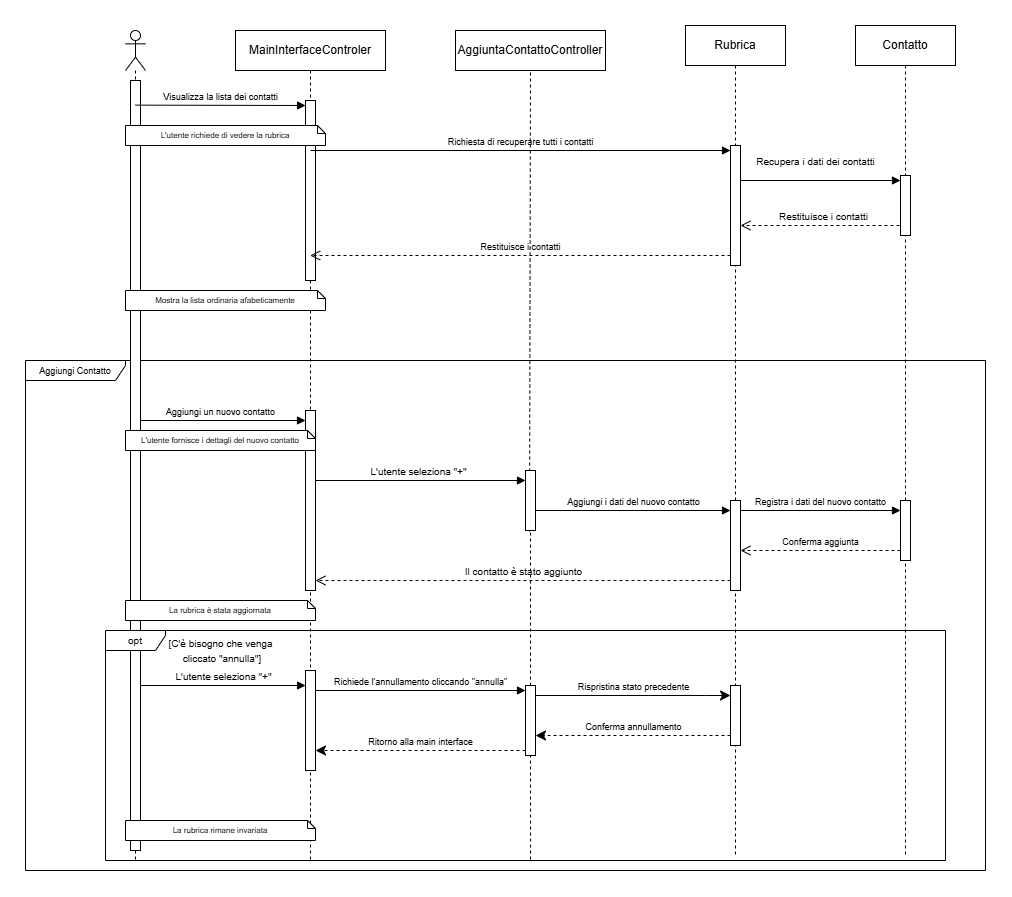

The diagram above was exported from draw.io. Its source (the exported page's mxGraphModel, read from the mxfile embedded in the PNG):
<mxGraphModel dx="1195" dy="615" grid="1" gridSize="10" guides="1" tooltips="1" connect="1" arrows="1" fold="1" page="1" pageScale="1" pageWidth="3000" pageHeight="2000" math="0" shadow="0">
  <root>
    <mxCell id="0" />
    <mxCell id="1" parent="0" />
    <mxCell id="Tuqmf7NqczE6ZSL97faf-136" value="" style="shape=umlLifeline;perimeter=lifelinePerimeter;whiteSpace=wrap;html=1;container=1;dropTarget=0;collapsible=0;recursiveResize=0;outlineConnect=0;portConstraint=eastwest;newEdgeStyle={&quot;curved&quot;:0,&quot;rounded&quot;:0};participant=umlActor;" vertex="1" parent="1">
      <mxGeometry x="1960" y="695" width="20" height="830" as="geometry" />
    </mxCell>
    <mxCell id="Tuqmf7NqczE6ZSL97faf-137" value="MainInterfaceControler" style="shape=umlLifeline;perimeter=lifelinePerimeter;whiteSpace=wrap;html=1;container=1;dropTarget=0;collapsible=0;recursiveResize=0;outlineConnect=0;portConstraint=eastwest;newEdgeStyle={&quot;curved&quot;:0,&quot;rounded&quot;:0};" vertex="1" parent="1">
      <mxGeometry x="2070" y="695" width="150" height="830" as="geometry" />
    </mxCell>
    <mxCell id="Tuqmf7NqczE6ZSL97faf-138" value="" style="html=1;points=[[0,0,0,0,5],[0,1,0,0,-5],[1,0,0,0,5],[1,1,0,0,-5]];perimeter=orthogonalPerimeter;outlineConnect=0;targetShapes=umlLifeline;portConstraint=eastwest;newEdgeStyle={&quot;curved&quot;:0,&quot;rounded&quot;:0};" vertex="1" parent="Tuqmf7NqczE6ZSL97faf-137">
      <mxGeometry x="70" y="640" width="10" height="100" as="geometry" />
    </mxCell>
    <mxCell id="Tuqmf7NqczE6ZSL97faf-139" value="" style="html=1;points=[[0,0,0,0,5],[0,1,0,0,-5],[1,0,0,0,5],[1,1,0,0,-5]];perimeter=orthogonalPerimeter;outlineConnect=0;targetShapes=umlLifeline;portConstraint=eastwest;newEdgeStyle={&quot;curved&quot;:0,&quot;rounded&quot;:0};" vertex="1" parent="Tuqmf7NqczE6ZSL97faf-137">
      <mxGeometry x="70" y="70" width="10" height="180" as="geometry" />
    </mxCell>
    <mxCell id="Tuqmf7NqczE6ZSL97faf-140" value="Rubrica" style="shape=umlLifeline;perimeter=lifelinePerimeter;whiteSpace=wrap;html=1;container=1;dropTarget=0;collapsible=0;recursiveResize=0;outlineConnect=0;portConstraint=eastwest;newEdgeStyle={&quot;curved&quot;:0,&quot;rounded&quot;:0};" vertex="1" parent="1">
      <mxGeometry x="2520" y="690" width="100" height="830" as="geometry" />
    </mxCell>
    <mxCell id="Tuqmf7NqczE6ZSL97faf-141" value="" style="html=1;points=[[0,0,0,0,5],[0,1,0,0,-5],[1,0,0,0,5],[1,1,0,0,-5]];perimeter=orthogonalPerimeter;outlineConnect=0;targetShapes=umlLifeline;portConstraint=eastwest;newEdgeStyle={&quot;curved&quot;:0,&quot;rounded&quot;:0};" vertex="1" parent="Tuqmf7NqczE6ZSL97faf-140">
      <mxGeometry x="45" y="120" width="10" height="120" as="geometry" />
    </mxCell>
    <mxCell id="Tuqmf7NqczE6ZSL97faf-142" value="Contatto" style="shape=umlLifeline;perimeter=lifelinePerimeter;whiteSpace=wrap;html=1;container=1;dropTarget=0;collapsible=0;recursiveResize=0;outlineConnect=0;portConstraint=eastwest;newEdgeStyle={&quot;curved&quot;:0,&quot;rounded&quot;:0};" vertex="1" parent="1">
      <mxGeometry x="2690" y="690" width="100" height="830" as="geometry" />
    </mxCell>
    <mxCell id="Tuqmf7NqczE6ZSL97faf-143" value="&lt;font size=&quot;1&quot;&gt;Restituisce i contatti&lt;/font&gt;" style="html=1;verticalAlign=bottom;endArrow=open;dashed=1;endSize=8;curved=0;rounded=0;" edge="1" parent="Tuqmf7NqczE6ZSL97faf-142" target="Tuqmf7NqczE6ZSL97faf-141">
      <mxGeometry relative="1" as="geometry">
        <mxPoint x="50" y="200" as="sourcePoint" />
        <mxPoint x="-30" y="200" as="targetPoint" />
        <mxPoint as="offset" />
      </mxGeometry>
    </mxCell>
    <mxCell id="Tuqmf7NqczE6ZSL97faf-144" value="" style="html=1;points=[[0,0,0,0,5],[0,1,0,0,-5],[1,0,0,0,5],[1,1,0,0,-5]];perimeter=orthogonalPerimeter;outlineConnect=0;targetShapes=umlLifeline;portConstraint=eastwest;newEdgeStyle={&quot;curved&quot;:0,&quot;rounded&quot;:0};" vertex="1" parent="Tuqmf7NqczE6ZSL97faf-142">
      <mxGeometry x="45" y="150" width="10" height="60" as="geometry" />
    </mxCell>
    <mxCell id="Tuqmf7NqczE6ZSL97faf-145" value="&lt;font style=&quot;font-size: 9px;&quot;&gt;Aggiungi Contatto&lt;/font&gt;" style="shape=umlFrame;whiteSpace=wrap;html=1;pointerEvents=0;width=100;height=20;" vertex="1" parent="1">
      <mxGeometry x="1860" y="1025" width="960" height="510" as="geometry" />
    </mxCell>
    <mxCell id="Tuqmf7NqczE6ZSL97faf-146" value="&lt;font style=&quot;font-size: 9px;&quot;&gt;Aggiungi un nuovo contatto&lt;/font&gt;" style="html=1;verticalAlign=bottom;endArrow=block;curved=0;rounded=0;" edge="1" parent="1" target="Tuqmf7NqczE6ZSL97faf-151">
      <mxGeometry x="0.0016" width="80" relative="1" as="geometry">
        <mxPoint x="1969.9285714285716" y="1085" as="sourcePoint" />
        <mxPoint x="2090" y="1085" as="targetPoint" />
        <mxPoint as="offset" />
      </mxGeometry>
    </mxCell>
    <mxCell id="Tuqmf7NqczE6ZSL97faf-147" value="&lt;font size=&quot;1&quot;&gt;L'utente seleziona &quot;+&quot;&lt;/font&gt;" style="html=1;verticalAlign=bottom;endArrow=block;curved=0;rounded=0;" edge="1" parent="1" target="Tuqmf7NqczE6ZSL97faf-168">
      <mxGeometry x="0.0016" width="80" relative="1" as="geometry">
        <mxPoint x="2145" y="1145" as="sourcePoint" />
        <mxPoint x="2360" y="1145" as="targetPoint" />
        <mxPoint as="offset" />
      </mxGeometry>
    </mxCell>
    <mxCell id="Tuqmf7NqczE6ZSL97faf-148" value="" style="html=1;points=[[0,0,0,0,5],[0,1,0,0,-5],[1,0,0,0,5],[1,1,0,0,-5]];perimeter=orthogonalPerimeter;outlineConnect=0;targetShapes=umlLifeline;portConstraint=eastwest;newEdgeStyle={&quot;curved&quot;:0,&quot;rounded&quot;:0};" vertex="1" parent="1">
      <mxGeometry x="2565" y="1165" width="10" height="90" as="geometry" />
    </mxCell>
    <mxCell id="Tuqmf7NqczE6ZSL97faf-149" value="" style="html=1;points=[[0,0,0,0,5],[0,1,0,0,-5],[1,0,0,0,5],[1,1,0,0,-5]];perimeter=orthogonalPerimeter;outlineConnect=0;targetShapes=umlLifeline;portConstraint=eastwest;newEdgeStyle={&quot;curved&quot;:0,&quot;rounded&quot;:0};" vertex="1" parent="1">
      <mxGeometry x="1965" y="745" width="10" height="770" as="geometry" />
    </mxCell>
    <mxCell id="Tuqmf7NqczE6ZSL97faf-150" value="&lt;font size=&quot;1&quot;&gt;Il contatto è stato aggiunto&lt;/font&gt;" style="html=1;verticalAlign=bottom;endArrow=open;dashed=1;endSize=8;curved=0;rounded=0;" edge="1" parent="1" source="Tuqmf7NqczE6ZSL97faf-148" target="Tuqmf7NqczE6ZSL97faf-151">
      <mxGeometry relative="1" as="geometry">
        <mxPoint x="2560" y="1245" as="sourcePoint" />
        <mxPoint x="2175" y="1255" as="targetPoint" />
        <Array as="points">
          <mxPoint x="2320" y="1245" />
        </Array>
      </mxGeometry>
    </mxCell>
    <mxCell id="Tuqmf7NqczE6ZSL97faf-151" value="" style="html=1;points=[[0,0,0,0,5],[0,1,0,0,-5],[1,0,0,0,5],[1,1,0,0,-5]];perimeter=orthogonalPerimeter;outlineConnect=0;targetShapes=umlLifeline;portConstraint=eastwest;newEdgeStyle={&quot;curved&quot;:0,&quot;rounded&quot;:0};" vertex="1" parent="1">
      <mxGeometry x="2140" y="1075" width="10" height="180" as="geometry" />
    </mxCell>
    <mxCell id="Tuqmf7NqczE6ZSL97faf-152" value="&lt;span style=&quot;font-size: 8px;&quot;&gt;La rubrica è stata aggiornata&lt;/span&gt;" style="shape=note2;boundedLbl=1;whiteSpace=wrap;html=1;size=8;verticalAlign=middle;align=center;gradientColor=none;fontSize=9;" vertex="1" parent="1">
      <mxGeometry x="1960" y="1265" width="190" height="20" as="geometry" />
    </mxCell>
    <mxCell id="Tuqmf7NqczE6ZSL97faf-153" value="&lt;font size=&quot;1&quot;&gt;opt&lt;/font&gt;" style="shape=umlFrame;whiteSpace=wrap;html=1;pointerEvents=0;width=60;height=20;" vertex="1" parent="1">
      <mxGeometry x="1940" y="1295" width="840" height="230" as="geometry" />
    </mxCell>
    <mxCell id="Tuqmf7NqczE6ZSL97faf-154" value="&lt;font size=&quot;1&quot;&gt;[C'è bisogno che venga&lt;/font&gt;&lt;div&gt;&lt;font size=&quot;1&quot;&gt;&amp;nbsp;cliccato &quot;annulla&quot;]&lt;/font&gt;&lt;/div&gt;" style="text;html=1;align=center;verticalAlign=middle;resizable=0;points=[];autosize=1;strokeColor=none;fillColor=none;" vertex="1" parent="1">
      <mxGeometry x="1990" y="1295" width="130" height="40" as="geometry" />
    </mxCell>
    <mxCell id="Tuqmf7NqczE6ZSL97faf-155" value="&lt;span style=&quot;font-size: x-small;&quot;&gt;L'utente seleziona &quot;+&quot;&lt;/span&gt;" style="html=1;verticalAlign=bottom;endArrow=block;curved=0;rounded=0;" edge="1" parent="1">
      <mxGeometry x="0.0016" width="80" relative="1" as="geometry">
        <mxPoint x="1975" y="1350" as="sourcePoint" />
        <mxPoint x="2140.0699999999997" y="1350" as="targetPoint" />
        <mxPoint as="offset" />
      </mxGeometry>
    </mxCell>
    <mxCell id="Tuqmf7NqczE6ZSL97faf-156" value="&lt;font style=&quot;font-size: 9px;&quot;&gt;Rispristina stato precedente&lt;/font&gt;" style="html=1;verticalAlign=bottom;endArrow=classic;endSize=8;curved=0;rounded=0;endFill=1;startArrow=none;startFill=0;" edge="1" parent="1" source="Tuqmf7NqczE6ZSL97faf-176" target="Tuqmf7NqczE6ZSL97faf-174">
      <mxGeometry relative="1" as="geometry">
        <mxPoint x="2800" y="1395" as="sourcePoint" />
        <mxPoint x="2580" y="1393" as="targetPoint" />
        <Array as="points">
          <mxPoint x="2540" y="1360" />
        </Array>
      </mxGeometry>
    </mxCell>
    <mxCell id="Tuqmf7NqczE6ZSL97faf-157" value="&lt;font style=&quot;font-size: 9px;&quot;&gt;Conferma annullamento&lt;/font&gt;" style="html=1;verticalAlign=bottom;endArrow=classic;dashed=1;endSize=8;curved=0;rounded=0;endFill=1;startArrow=none;startFill=0;exitX=0;exitY=1;exitDx=0;exitDy=-5;exitPerimeter=0;" edge="1" parent="1" target="Tuqmf7NqczE6ZSL97faf-176">
      <mxGeometry relative="1" as="geometry">
        <mxPoint x="2565" y="1400" as="sourcePoint" />
        <mxPoint x="2370" y="1400" as="targetPoint" />
      </mxGeometry>
    </mxCell>
    <mxCell id="Tuqmf7NqczE6ZSL97faf-158" value="&lt;font style=&quot;font-size: 8px;&quot;&gt;L'utente fornisce i dettagli del nuovo contatto&lt;/font&gt;" style="shape=note2;boundedLbl=1;whiteSpace=wrap;html=1;size=8;verticalAlign=middle;align=center;gradientColor=none;fontSize=9;" vertex="1" parent="1">
      <mxGeometry x="1960" y="1095" width="190" height="20" as="geometry" />
    </mxCell>
    <mxCell id="Tuqmf7NqczE6ZSL97faf-159" value="&lt;span style=&quot;font-size: 8px;&quot;&gt;La rubrica rimane invariata&lt;/span&gt;" style="shape=note2;boundedLbl=1;whiteSpace=wrap;html=1;size=8;verticalAlign=middle;align=center;gradientColor=none;fontSize=9;" vertex="1" parent="1">
      <mxGeometry x="1960" y="1485" width="190" height="20" as="geometry" />
    </mxCell>
    <mxCell id="Tuqmf7NqczE6ZSL97faf-160" value="&lt;font style=&quot;font-size: 8px;&quot;&gt;L'utente richiede di vedere la rubrica&lt;/font&gt;" style="shape=note2;boundedLbl=1;whiteSpace=wrap;html=1;size=8;verticalAlign=middle;align=center;gradientColor=none;fontSize=9;" vertex="1" parent="1">
      <mxGeometry x="1960" y="790" width="200" height="20" as="geometry" />
    </mxCell>
    <mxCell id="Tuqmf7NqczE6ZSL97faf-161" value="&lt;font style=&quot;font-size: 9px;&quot;&gt;Visualizza la lista dei contatti&lt;/font&gt;" style="html=1;verticalAlign=bottom;endArrow=block;curved=0;rounded=0;exitX=0.5;exitY=0.032;exitDx=0;exitDy=0;exitPerimeter=0;" edge="1" parent="1" source="Tuqmf7NqczE6ZSL97faf-149">
      <mxGeometry x="0.0016" width="80" relative="1" as="geometry">
        <mxPoint x="1980" y="770" as="sourcePoint" />
        <mxPoint x="2140.0699999999997" y="770" as="targetPoint" />
        <mxPoint as="offset" />
      </mxGeometry>
    </mxCell>
    <mxCell id="Tuqmf7NqczE6ZSL97faf-162" value="&lt;span style=&quot;font-size: 8px;&quot;&gt;Mostra la lista ordinaria afabeticamente&lt;/span&gt;" style="shape=note2;boundedLbl=1;whiteSpace=wrap;html=1;size=8;verticalAlign=middle;align=center;gradientColor=none;fontSize=9;" vertex="1" parent="1">
      <mxGeometry x="1960" y="955" width="200" height="20" as="geometry" />
    </mxCell>
    <mxCell id="Tuqmf7NqczE6ZSL97faf-163" value="AggiuntaContattoController" style="rounded=0;whiteSpace=wrap;html=1;" vertex="1" parent="1">
      <mxGeometry x="2290" y="695" width="150" height="40" as="geometry" />
    </mxCell>
    <mxCell id="Tuqmf7NqczE6ZSL97faf-164" value="&lt;font style=&quot;font-size: 9px;&quot;&gt;Richiesta di recuperare tutti i contatti&lt;/font&gt;" style="html=1;verticalAlign=bottom;endArrow=block;curved=0;rounded=0;" edge="1" parent="1" target="Tuqmf7NqczE6ZSL97faf-141">
      <mxGeometry width="80" relative="1" as="geometry">
        <mxPoint x="2145" y="815" as="sourcePoint" />
        <mxPoint x="2530" y="820" as="targetPoint" />
        <mxPoint as="offset" />
      </mxGeometry>
    </mxCell>
    <mxCell id="Tuqmf7NqczE6ZSL97faf-165" value="&lt;font style=&quot;font-size: 9px;&quot;&gt;Restituisce i contatti&lt;/font&gt;" style="html=1;verticalAlign=bottom;endArrow=open;dashed=1;endSize=8;curved=0;rounded=0;" edge="1" parent="1" source="Tuqmf7NqczE6ZSL97faf-141" target="Tuqmf7NqczE6ZSL97faf-137">
      <mxGeometry relative="1" as="geometry">
        <mxPoint x="2545" y="930" as="sourcePoint" />
        <mxPoint x="2320" y="920" as="targetPoint" />
        <Array as="points">
          <mxPoint x="2490" y="920" />
        </Array>
        <mxPoint as="offset" />
      </mxGeometry>
    </mxCell>
    <mxCell id="Tuqmf7NqczE6ZSL97faf-166" value="" style="endArrow=none;dashed=1;html=1;rounded=0;entryX=0.5;entryY=1;entryDx=0;entryDy=0;exitX=0.402;exitY=1.017;exitDx=0;exitDy=0;exitPerimeter=0;" edge="1" parent="1" source="Tuqmf7NqczE6ZSL97faf-168" target="Tuqmf7NqczE6ZSL97faf-163">
      <mxGeometry width="50" height="50" relative="1" as="geometry">
        <mxPoint x="2330" y="795" as="sourcePoint" />
        <mxPoint x="2380" y="745" as="targetPoint" />
      </mxGeometry>
    </mxCell>
    <mxCell id="Tuqmf7NqczE6ZSL97faf-167" value="" style="endArrow=none;dashed=1;html=1;rounded=0;entryX=0.5;entryY=1;entryDx=0;entryDy=0;exitX=0.506;exitY=0.996;exitDx=0;exitDy=0;exitPerimeter=0;" edge="1" parent="1" source="Tuqmf7NqczE6ZSL97faf-153" target="Tuqmf7NqczE6ZSL97faf-168">
      <mxGeometry width="50" height="50" relative="1" as="geometry">
        <mxPoint x="2364.02" y="1435.85" as="sourcePoint" />
        <mxPoint x="2365" y="735" as="targetPoint" />
      </mxGeometry>
    </mxCell>
    <mxCell id="Tuqmf7NqczE6ZSL97faf-168" value="" style="html=1;points=[[0,0,0,0,5],[0,1,0,0,-5],[1,0,0,0,5],[1,1,0,0,-5]];perimeter=orthogonalPerimeter;outlineConnect=0;targetShapes=umlLifeline;portConstraint=eastwest;newEdgeStyle={&quot;curved&quot;:0,&quot;rounded&quot;:0};" vertex="1" parent="1">
      <mxGeometry x="2360" y="1135" width="10" height="60" as="geometry" />
    </mxCell>
    <mxCell id="Tuqmf7NqczE6ZSL97faf-169" value="&lt;font style=&quot;font-size: 9px;&quot;&gt;Aggiungi i dati del nuovo contatto&lt;/font&gt;" style="html=1;verticalAlign=bottom;endArrow=block;curved=0;rounded=0;" edge="1" parent="1">
      <mxGeometry x="0.0016" width="80" relative="1" as="geometry">
        <mxPoint x="2370" y="1175" as="sourcePoint" />
        <mxPoint x="2565" y="1175" as="targetPoint" />
        <mxPoint as="offset" />
      </mxGeometry>
    </mxCell>
    <mxCell id="Tuqmf7NqczE6ZSL97faf-170" value="&lt;font style=&quot;font-size: 9px;&quot;&gt;Registra i dati del nuovo contatto&lt;/font&gt;" style="html=1;verticalAlign=bottom;endArrow=block;curved=0;rounded=0;" edge="1" parent="1" target="Tuqmf7NqczE6ZSL97faf-172">
      <mxGeometry x="0.0016" width="80" relative="1" as="geometry">
        <mxPoint x="2575" y="1175" as="sourcePoint" />
        <mxPoint x="2720" y="1175" as="targetPoint" />
        <mxPoint as="offset" />
      </mxGeometry>
    </mxCell>
    <mxCell id="Tuqmf7NqczE6ZSL97faf-171" value="&lt;font style=&quot;font-size: 9px;&quot;&gt;Conferma aggiunta&lt;/font&gt;" style="html=1;verticalAlign=bottom;endArrow=open;dashed=1;endSize=8;curved=0;rounded=0;" edge="1" parent="1" target="Tuqmf7NqczE6ZSL97faf-148">
      <mxGeometry relative="1" as="geometry">
        <mxPoint x="2735" y="1215" as="sourcePoint" />
        <mxPoint x="2535" y="1215" as="targetPoint" />
      </mxGeometry>
    </mxCell>
    <mxCell id="Tuqmf7NqczE6ZSL97faf-172" value="" style="html=1;points=[[0,0,0,0,5],[0,1,0,0,-5],[1,0,0,0,5],[1,1,0,0,-5]];perimeter=orthogonalPerimeter;outlineConnect=0;targetShapes=umlLifeline;portConstraint=eastwest;newEdgeStyle={&quot;curved&quot;:0,&quot;rounded&quot;:0};" vertex="1" parent="1">
      <mxGeometry x="2735" y="1165" width="10" height="60" as="geometry" />
    </mxCell>
    <mxCell id="Tuqmf7NqczE6ZSL97faf-173" value="&lt;span style=&quot;font-size: 9px;&quot;&gt;Richiede l'annullamento cliccando &quot;annulla&quot;&lt;/span&gt;" style="html=1;verticalAlign=bottom;endArrow=block;curved=0;rounded=0;" edge="1" parent="1" target="Tuqmf7NqczE6ZSL97faf-176">
      <mxGeometry x="0.0016" width="80" relative="1" as="geometry">
        <mxPoint x="2150" y="1355" as="sourcePoint" />
        <mxPoint x="2360" y="1345" as="targetPoint" />
        <mxPoint as="offset" />
      </mxGeometry>
    </mxCell>
    <mxCell id="Tuqmf7NqczE6ZSL97faf-174" value="" style="html=1;points=[[0,0,0,0,5],[0,1,0,0,-5],[1,0,0,0,5],[1,1,0,0,-5]];perimeter=orthogonalPerimeter;outlineConnect=0;targetShapes=umlLifeline;portConstraint=eastwest;newEdgeStyle={&quot;curved&quot;:0,&quot;rounded&quot;:0};" vertex="1" parent="1">
      <mxGeometry x="2565" y="1350" width="10" height="60" as="geometry" />
    </mxCell>
    <mxCell id="Tuqmf7NqczE6ZSL97faf-175" value="&lt;font size=&quot;1&quot;&gt;Recupera i dati dei contatti&lt;/font&gt;" style="html=1;verticalAlign=bottom;endArrow=block;curved=0;rounded=0;" edge="1" parent="1">
      <mxGeometry x="-0.0625" y="10" width="80" relative="1" as="geometry">
        <mxPoint x="2575" y="845" as="sourcePoint" />
        <mxPoint x="2735" y="845" as="targetPoint" />
        <mxPoint as="offset" />
      </mxGeometry>
    </mxCell>
    <mxCell id="Tuqmf7NqczE6ZSL97faf-176" value="" style="html=1;points=[[0,0,0,0,5],[0,1,0,0,-5],[1,0,0,0,5],[1,1,0,0,-5]];perimeter=orthogonalPerimeter;outlineConnect=0;targetShapes=umlLifeline;portConstraint=eastwest;newEdgeStyle={&quot;curved&quot;:0,&quot;rounded&quot;:0};" vertex="1" parent="1">
      <mxGeometry x="2360" y="1350" width="10" height="70" as="geometry" />
    </mxCell>
    <mxCell id="Tuqmf7NqczE6ZSL97faf-177" value="&lt;font style=&quot;font-size: 9px;&quot;&gt;Ritorno alla main interface&lt;/font&gt;" style="html=1;verticalAlign=bottom;endArrow=classic;dashed=1;endSize=8;curved=0;rounded=0;endFill=1;startArrow=none;startFill=0;exitX=0;exitY=1;exitDx=0;exitDy=-5;exitPerimeter=0;" edge="1" parent="1" source="Tuqmf7NqczE6ZSL97faf-176" target="Tuqmf7NqczE6ZSL97faf-138">
      <mxGeometry relative="1" as="geometry">
        <mxPoint x="2240" y="1420" as="sourcePoint" />
        <mxPoint x="2150" y="1420" as="targetPoint" />
      </mxGeometry>
    </mxCell>
  </root>
</mxGraphModel>